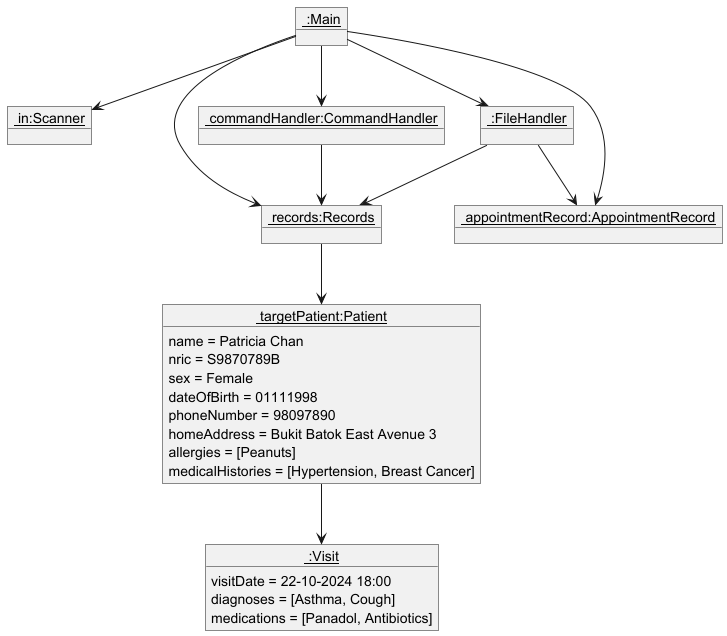

The diagram above was rendered by PlantUML. Its source (embedded in the PNG):
@startuml
'https://plantuml.com/object-diagram

object "<u> :Main</u>" as Main
object "<u> in:Scanner</u>" as Scanner
object "<u> records:Records</u>" as Records
object "<u> appointmentRecord:AppointmentRecord</u>" as AppointmentRecord
object "<u> :FileHandler</u>" as FileHandler
object "<u> commandHandler:CommandHandler</u>" as CommandHandler

object "<u> targetPatient:Patient</u>" as Patient {
name = Patricia Chan
nric = S9870789B
sex = Female
dateOfBirth = 01111998
phoneNumber = 98097890
homeAddress = Bukit Batok East Avenue 3
allergies = [Peanuts]
medicalHistories = [Hypertension, Breast Cancer]
}

object "<u> :Visit</u>" as Visit {
visitDate = 22-10-2024 18:00
diagnoses = [Asthma, Cough]
medications = [Panadol, Antibiotics]
}

Main --> Scanner
Main --> Records
Main --> AppointmentRecord
Main --> FileHandler
Main --> CommandHandler
Patient --> Visit
CommandHandler --> Records
Records --> Patient
FileHandler --> Records
FileHandler --> AppointmentRecord
@enduml